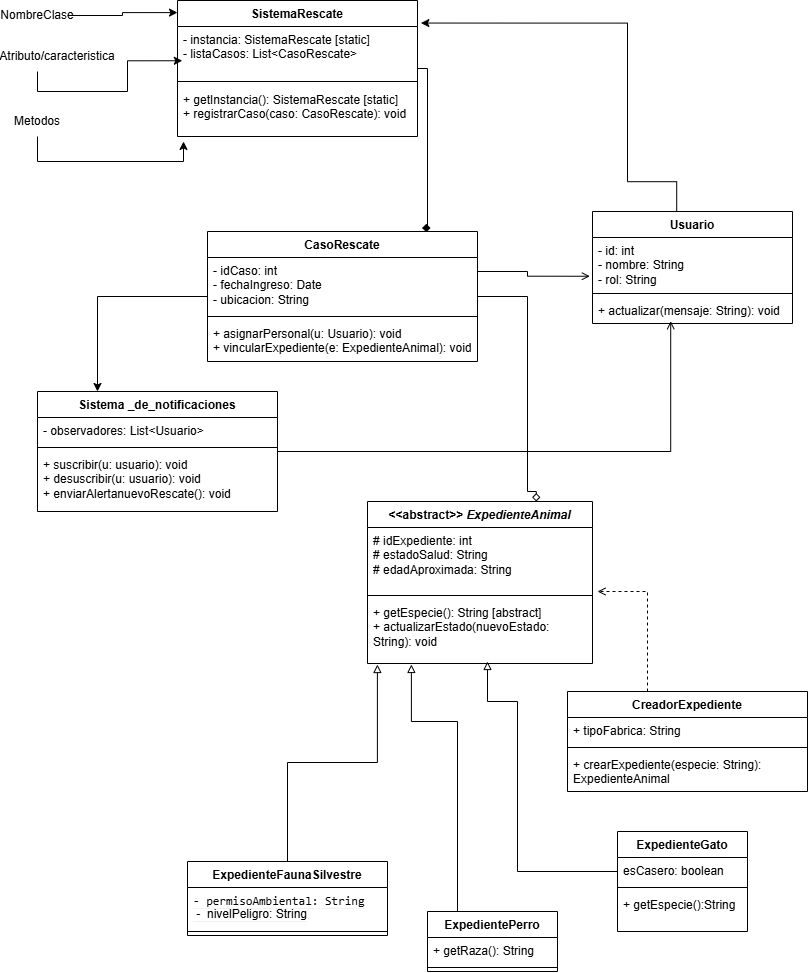

The diagram above was exported from draw.io. Its source (the exported page's mxGraphModel, read from the mxfile embedded in the PNG):
<mxGraphModel dx="1720" dy="930" grid="1" gridSize="10" guides="1" tooltips="1" connect="1" arrows="1" fold="1" page="1" pageScale="1" pageWidth="827" pageHeight="1169" math="0" shadow="0">
  <root>
    <mxCell id="0" />
    <mxCell id="1" parent="0" />
    <mxCell id="KLkxUGF7o2yXFpdRZbtT-1" parent="1" style="swimlane;fontStyle=1;align=center;verticalAlign=top;childLayout=stackLayout;horizontal=1;startSize=26;horizontalStack=0;resizeParent=1;resizeParentMax=0;resizeLast=0;collapsible=1;marginBottom=0;whiteSpace=wrap;html=1;" value="Usuario" vertex="1">
      <mxGeometry height="112" width="200" x="595" y="240" as="geometry" />
    </mxCell>
    <mxCell id="KLkxUGF7o2yXFpdRZbtT-2" parent="KLkxUGF7o2yXFpdRZbtT-1" style="text;strokeColor=none;fillColor=none;align=left;verticalAlign=top;spacingLeft=4;spacingRight=4;overflow=hidden;rotatable=0;points=[[0,0.5],[1,0.5]];portConstraint=eastwest;whiteSpace=wrap;html=1;" value="- id: int&lt;br/&gt;- nombre: String&lt;br/&gt;- rol: String" vertex="1">
      <mxGeometry height="52" width="200" y="26" as="geometry" />
    </mxCell>
    <mxCell id="KLkxUGF7o2yXFpdRZbtT-3" parent="KLkxUGF7o2yXFpdRZbtT-1" style="line;strokeWidth=1;fillColor=none;align=left;verticalAlign=middle;spacingTop=-1;spacingLeft=3;spacingRight=3;rotatable=0;labelPosition=right;points=[];portConstraint=eastwest;strokeColor=inherit;" value="" vertex="1">
      <mxGeometry height="8" width="200" y="78" as="geometry" />
    </mxCell>
    <mxCell id="KLkxUGF7o2yXFpdRZbtT-4" parent="KLkxUGF7o2yXFpdRZbtT-1" style="text;strokeColor=none;fillColor=none;align=left;verticalAlign=top;spacingLeft=4;spacingRight=4;overflow=hidden;rotatable=0;points=[[0,0.5],[1,0.5]];portConstraint=eastwest;whiteSpace=wrap;html=1;" value="+ actualizar(mensaje: String): void" vertex="1">
      <mxGeometry height="26" width="200" y="86" as="geometry" />
    </mxCell>
    <mxCell id="KLkxUGF7o2yXFpdRZbtT-39" edge="1" parent="1" source="KLkxUGF7o2yXFpdRZbtT-12" style="edgeStyle=orthogonalEdgeStyle;rounded=0;orthogonalLoop=1;jettySize=auto;html=1;endArrow=diamond;endFill=1;entryX=0.826;entryY=-0.027;entryDx=0;entryDy=0;entryPerimeter=0;" target="KLkxUGF7o2yXFpdRZbtT-20">
      <mxGeometry relative="1" x="-0.1894" as="geometry">
        <Array as="points">
          <mxPoint x="430" y="97" />
          <mxPoint x="430" y="256.5" />
        </Array>
        <mxPoint x="190" y="360" as="targetPoint" />
      </mxGeometry>
    </mxCell>
    <mxCell id="KLkxUGF7o2yXFpdRZbtT-12" parent="1" style="swimlane;fontStyle=1;align=center;verticalAlign=top;childLayout=stackLayout;horizontal=1;startSize=26;horizontalStack=0;resizeParent=1;resizeParentMax=0;resizeLast=0;collapsible=1;marginBottom=0;whiteSpace=wrap;html=1;" value="SistemaRescate" vertex="1">
      <mxGeometry height="136" width="240" x="180" y="29" as="geometry">
        <mxRectangle height="30" width="130" x="360" y="210" as="alternateBounds" />
      </mxGeometry>
    </mxCell>
    <mxCell id="KLkxUGF7o2yXFpdRZbtT-13" parent="KLkxUGF7o2yXFpdRZbtT-12" style="text;strokeColor=none;fillColor=none;align=left;verticalAlign=top;spacingLeft=4;spacingRight=4;overflow=hidden;rotatable=0;points=[[0,0.5],[1,0.5]];portConstraint=eastwest;whiteSpace=wrap;html=1;" value="- instancia: SistemaRescate [static]&lt;br/&gt;- listaCasos: List&amp;lt;CasoRescate&amp;gt;" vertex="1">
      <mxGeometry height="50" width="240" y="26" as="geometry" />
    </mxCell>
    <mxCell id="KLkxUGF7o2yXFpdRZbtT-14" parent="KLkxUGF7o2yXFpdRZbtT-12" style="line;strokeWidth=1;fillColor=none;align=left;verticalAlign=middle;spacingTop=-1;spacingLeft=3;spacingRight=3;rotatable=0;labelPosition=right;points=[];portConstraint=eastwest;strokeColor=inherit;" value="" vertex="1">
      <mxGeometry height="10" width="240" y="76" as="geometry" />
    </mxCell>
    <mxCell id="KLkxUGF7o2yXFpdRZbtT-15" parent="KLkxUGF7o2yXFpdRZbtT-12" style="text;strokeColor=none;fillColor=none;align=left;verticalAlign=top;spacingLeft=4;spacingRight=4;overflow=hidden;rotatable=0;points=[[0,0.5],[1,0.5]];portConstraint=eastwest;whiteSpace=wrap;html=1;" value="&lt;div&gt;+ getInstancia(): SistemaRescate [static]&lt;/div&gt;&lt;div&gt;+ registrarCaso(caso: CasoRescate): void&lt;/div&gt;&lt;div&gt;&lt;br&gt;&lt;/div&gt;" vertex="1">
      <mxGeometry height="50" width="240" y="86" as="geometry" />
    </mxCell>
    <mxCell id="KLkxUGF7o2yXFpdRZbtT-16" parent="1" style="swimlane;fontStyle=1;align=center;verticalAlign=top;childLayout=stackLayout;horizontal=1;startSize=26;horizontalStack=0;resizeParent=1;resizeParentMax=0;resizeLast=0;collapsible=1;marginBottom=0;whiteSpace=wrap;html=1;" value="CreadorExpediente" vertex="1">
      <mxGeometry height="100" width="240" x="570" y="720" as="geometry" />
    </mxCell>
    <mxCell id="KLkxUGF7o2yXFpdRZbtT-17" parent="KLkxUGF7o2yXFpdRZbtT-16" style="text;strokeColor=none;fillColor=none;align=left;verticalAlign=top;spacingLeft=4;spacingRight=4;overflow=hidden;rotatable=0;points=[[0,0.5],[1,0.5]];portConstraint=eastwest;whiteSpace=wrap;html=1;" value="+ tipoFabrica: String" vertex="1">
      <mxGeometry height="26" width="240" y="26" as="geometry" />
    </mxCell>
    <mxCell id="KLkxUGF7o2yXFpdRZbtT-18" parent="KLkxUGF7o2yXFpdRZbtT-16" style="line;strokeWidth=1;fillColor=none;align=left;verticalAlign=middle;spacingTop=-1;spacingLeft=3;spacingRight=3;rotatable=0;labelPosition=right;points=[];portConstraint=eastwest;strokeColor=inherit;" value="" vertex="1">
      <mxGeometry height="8" width="240" y="52" as="geometry" />
    </mxCell>
    <mxCell id="KLkxUGF7o2yXFpdRZbtT-19" parent="KLkxUGF7o2yXFpdRZbtT-16" style="text;strokeColor=none;fillColor=none;align=left;verticalAlign=top;spacingLeft=4;spacingRight=4;overflow=hidden;rotatable=0;points=[[0,0.5],[1,0.5]];portConstraint=eastwest;whiteSpace=wrap;html=1;" value="+ crearExpediente(especie: String): ExpedienteAnimal" vertex="1">
      <mxGeometry height="40" width="240" y="60" as="geometry" />
    </mxCell>
    <mxCell id="KLkxUGF7o2yXFpdRZbtT-41" edge="1" parent="1" source="KLkxUGF7o2yXFpdRZbtT-20" style="edgeStyle=orthogonalEdgeStyle;rounded=0;orthogonalLoop=1;jettySize=auto;html=1;endArrow=diamond;endFill=0;entryX=0.75;entryY=0;entryDx=0;entryDy=0;" target="KLkxUGF7o2yXFpdRZbtT-24">
      <mxGeometry relative="1" x="-0.0991" as="geometry">
        <Array as="points">
          <mxPoint x="530" y="325" />
          <mxPoint x="530" y="520" />
          <mxPoint x="538.8" y="520" />
        </Array>
        <mxPoint x="540" y="510" as="targetPoint" />
      </mxGeometry>
    </mxCell>
    <mxCell id="n_K0ENB4J8zPWajDQyuU-3" edge="1" parent="1" source="KLkxUGF7o2yXFpdRZbtT-20" style="edgeStyle=orthogonalEdgeStyle;rounded=0;orthogonalLoop=1;jettySize=auto;html=1;entryX=0.25;entryY=0;entryDx=0;entryDy=0;" target="dtfzUp0hS6lGu5TnBFGK-1">
      <mxGeometry relative="1" as="geometry">
        <Array as="points">
          <mxPoint x="100" y="325" />
        </Array>
      </mxGeometry>
    </mxCell>
    <mxCell id="KLkxUGF7o2yXFpdRZbtT-20" parent="1" style="swimlane;fontStyle=1;align=center;verticalAlign=top;childLayout=stackLayout;horizontal=1;startSize=26;horizontalStack=0;resizeParent=1;resizeParentMax=0;resizeLast=0;collapsible=1;marginBottom=0;whiteSpace=wrap;html=1;" value="CasoRescate" vertex="1">
      <mxGeometry height="130" width="270" x="210" y="260" as="geometry" />
    </mxCell>
    <mxCell id="KLkxUGF7o2yXFpdRZbtT-21" parent="KLkxUGF7o2yXFpdRZbtT-20" style="text;strokeColor=none;fillColor=none;align=left;verticalAlign=top;spacingLeft=4;spacingRight=4;overflow=hidden;rotatable=0;points=[[0,0.5],[1,0.5]];portConstraint=eastwest;whiteSpace=wrap;html=1;" value="&lt;div style=&quot;&quot;&gt;&lt;span style=&quot;background-color: transparent; color: light-dark(rgb(0, 0, 0), rgb(255, 255, 255));&quot;&gt;- idCaso: int&lt;/span&gt;&lt;/div&gt;&lt;div style=&quot;&quot;&gt;&lt;span style=&quot;background-color: transparent; color: light-dark(rgb(0, 0, 0), rgb(255, 255, 255));&quot;&gt;- fechaIngreso: Date&lt;/span&gt;&lt;/div&gt;&lt;div style=&quot;&quot;&gt;&lt;span style=&quot;background-color: transparent; color: light-dark(rgb(0, 0, 0), rgb(255, 255, 255));&quot;&gt;- ubicacion: String&amp;nbsp;&lt;/span&gt;&lt;/div&gt;&lt;div style=&quot;&quot;&gt;&lt;br&gt;&lt;/div&gt;" vertex="1">
      <mxGeometry height="55" width="270" y="26" as="geometry" />
    </mxCell>
    <mxCell id="KLkxUGF7o2yXFpdRZbtT-22" parent="KLkxUGF7o2yXFpdRZbtT-20" style="line;strokeWidth=1;fillColor=none;align=left;verticalAlign=middle;spacingTop=-1;spacingLeft=3;spacingRight=3;rotatable=0;labelPosition=right;points=[];portConstraint=eastwest;strokeColor=inherit;" value="" vertex="1">
      <mxGeometry height="8" width="270" y="81" as="geometry" />
    </mxCell>
    <mxCell id="KLkxUGF7o2yXFpdRZbtT-23" parent="KLkxUGF7o2yXFpdRZbtT-20" style="text;strokeColor=none;fillColor=none;align=left;verticalAlign=top;spacingLeft=4;spacingRight=4;overflow=hidden;rotatable=0;points=[[0,0.5],[1,0.5]];portConstraint=eastwest;whiteSpace=wrap;html=1;" value="+ asignarPersonal(u: Usuario): void&lt;br/&gt;+ vincularExpediente(e: ExpedienteAnimal): void" vertex="1">
      <mxGeometry height="41" width="270" y="89" as="geometry" />
    </mxCell>
    <mxCell id="KLkxUGF7o2yXFpdRZbtT-24" parent="1" style="swimlane;fontStyle=1;align=center;verticalAlign=top;childLayout=stackLayout;horizontal=1;startSize=26;horizontalStack=0;resizeParent=1;resizeParentMax=0;resizeLast=0;collapsible=1;marginBottom=0;whiteSpace=wrap;html=1;" value="&amp;lt;&amp;lt;abstract&amp;gt;&amp;gt;&amp;nbsp;&lt;i&gt;ExpedienteAnimal&lt;/i&gt;" vertex="1">
      <mxGeometry height="162" width="225" x="370" y="530" as="geometry">
        <mxRectangle height="30" width="220" x="80" y="600" as="alternateBounds" />
      </mxGeometry>
    </mxCell>
    <mxCell id="KLkxUGF7o2yXFpdRZbtT-25" parent="KLkxUGF7o2yXFpdRZbtT-24" style="text;strokeColor=none;fillColor=none;align=left;verticalAlign=top;spacingLeft=4;spacingRight=4;overflow=hidden;rotatable=0;points=[[0,0.5],[1,0.5]];portConstraint=eastwest;whiteSpace=wrap;html=1;" value="# idExpediente: int&lt;br/&gt;# estadoSalud: String&lt;br/&gt;# edadAproximada: String" vertex="1">
      <mxGeometry height="64" width="225" y="26" as="geometry" />
    </mxCell>
    <mxCell id="KLkxUGF7o2yXFpdRZbtT-26" parent="KLkxUGF7o2yXFpdRZbtT-24" style="line;strokeWidth=1;fillColor=none;align=left;verticalAlign=middle;spacingTop=-1;spacingLeft=3;spacingRight=3;rotatable=0;labelPosition=right;points=[];portConstraint=eastwest;strokeColor=inherit;" value="" vertex="1">
      <mxGeometry height="8" width="225" y="90" as="geometry" />
    </mxCell>
    <mxCell id="KLkxUGF7o2yXFpdRZbtT-27" parent="KLkxUGF7o2yXFpdRZbtT-24" style="text;strokeColor=none;fillColor=none;align=left;verticalAlign=top;spacingLeft=4;spacingRight=4;overflow=hidden;rotatable=0;points=[[0,0.5],[1,0.5]];portConstraint=eastwest;whiteSpace=wrap;html=1;" value="&lt;div&gt;+ getEspecie(): String [abstract]&lt;/div&gt;&lt;div&gt;+ actualizarEstado(nuevoEstado: String): void&lt;/div&gt;&lt;div&gt;&lt;br&gt;&lt;/div&gt;" vertex="1">
      <mxGeometry height="64" width="225" y="98" as="geometry" />
    </mxCell>
    <mxCell id="KLkxUGF7o2yXFpdRZbtT-29" parent="1" style="text;html=1;whiteSpace=wrap;strokeColor=none;fillColor=none;align=center;verticalAlign=middle;rounded=0;" value="NombreClase" vertex="1">
      <mxGeometry height="30" width="60" x="10" y="29" as="geometry" />
    </mxCell>
    <mxCell id="KLkxUGF7o2yXFpdRZbtT-36" edge="1" parent="1" source="KLkxUGF7o2yXFpdRZbtT-30" style="edgeStyle=orthogonalEdgeStyle;rounded=0;orthogonalLoop=1;jettySize=auto;html=1;entryX=0.02;entryY=0.685;entryDx=0;entryDy=0;entryPerimeter=0;" target="KLkxUGF7o2yXFpdRZbtT-13">
      <mxGeometry relative="1" x="-0.335" as="geometry">
        <Array as="points">
          <mxPoint x="40" y="120" />
          <mxPoint x="130" y="120" />
          <mxPoint x="130" y="89.3" />
        </Array>
        <mxPoint x="60" y="214.81927710843374" as="targetPoint" />
      </mxGeometry>
    </mxCell>
    <mxCell id="KLkxUGF7o2yXFpdRZbtT-30" parent="1" style="text;html=1;whiteSpace=wrap;strokeColor=none;fillColor=none;align=center;verticalAlign=middle;rounded=0;" value="Atributo/caracteristica" vertex="1">
      <mxGeometry height="30" width="60" x="30" y="70" as="geometry" />
    </mxCell>
    <mxCell id="KLkxUGF7o2yXFpdRZbtT-38" edge="1" parent="1" source="KLkxUGF7o2yXFpdRZbtT-31" style="edgeStyle=orthogonalEdgeStyle;rounded=0;orthogonalLoop=1;jettySize=auto;html=1;entryX=0.025;entryY=1.099;entryDx=0;entryDy=0;entryPerimeter=0;" target="KLkxUGF7o2yXFpdRZbtT-15">
      <mxGeometry relative="1" x="-0.7382" as="geometry">
        <Array as="points">
          <mxPoint x="40" y="190" />
          <mxPoint x="186" y="190" />
        </Array>
        <mxPoint x="30" y="320" as="targetPoint" />
      </mxGeometry>
    </mxCell>
    <mxCell id="KLkxUGF7o2yXFpdRZbtT-31" parent="1" style="text;html=1;whiteSpace=wrap;strokeColor=none;fillColor=none;align=center;verticalAlign=middle;rounded=0;" value="Metodos" vertex="1">
      <mxGeometry height="30" width="60" x="10" y="135" as="geometry" />
    </mxCell>
    <mxCell id="KLkxUGF7o2yXFpdRZbtT-33" edge="1" parent="1" source="KLkxUGF7o2yXFpdRZbtT-29" style="edgeStyle=orthogonalEdgeStyle;rounded=0;orthogonalLoop=1;jettySize=auto;html=1;entryX=0;entryY=0.089;entryDx=0;entryDy=0;entryPerimeter=0;" target="KLkxUGF7o2yXFpdRZbtT-12">
      <mxGeometry relative="1" as="geometry" />
    </mxCell>
    <mxCell id="KLkxUGF7o2yXFpdRZbtT-40" edge="1" parent="1" source="KLkxUGF7o2yXFpdRZbtT-21" style="edgeStyle=orthogonalEdgeStyle;rounded=0;orthogonalLoop=1;jettySize=auto;html=1;entryX=-0.013;entryY=0.745;entryDx=0;entryDy=0;entryPerimeter=0;exitX=1;exitY=0.5;exitDx=0;exitDy=0;endArrow=open;endFill=0;" target="KLkxUGF7o2yXFpdRZbtT-2">
      <mxGeometry relative="1" x="-0.4028" as="geometry">
        <Array as="points">
          <mxPoint x="480" y="300" />
          <mxPoint x="530" y="300" />
          <mxPoint x="530" y="304.7" />
        </Array>
        <mxPoint x="280.0000000000002" y="473.5" as="sourcePoint" />
        <mxPoint x="510" y="193.6" as="targetPoint" />
      </mxGeometry>
    </mxCell>
    <mxCell id="KLkxUGF7o2yXFpdRZbtT-42" edge="1" parent="1" source="KLkxUGF7o2yXFpdRZbtT-16" style="edgeStyle=orthogonalEdgeStyle;rounded=0;orthogonalLoop=1;jettySize=auto;html=1;dashed=1;endArrow=open;endFill=0;">
      <mxGeometry relative="1" x="-0.4667" as="geometry">
        <Array as="points">
          <mxPoint x="650" y="620" />
        </Array>
        <mxPoint x="600" y="620" as="targetPoint" />
      </mxGeometry>
    </mxCell>
    <mxCell id="KLkxUGF7o2yXFpdRZbtT-43" edge="1" parent="1" source="KLkxUGF7o2yXFpdRZbtT-1" style="edgeStyle=orthogonalEdgeStyle;rounded=0;orthogonalLoop=1;jettySize=auto;html=1;entryX=1.014;entryY=-0.069;entryDx=0;entryDy=0;entryPerimeter=0;exitX=0.421;exitY=0.002;exitDx=0;exitDy=0;exitPerimeter=0;" target="KLkxUGF7o2yXFpdRZbtT-13">
      <mxGeometry relative="1" x="-0.0559" as="geometry">
        <Array as="points">
          <mxPoint x="630" y="210.2" />
          <mxPoint x="630" y="51.6" />
        </Array>
        <mxPoint x="640" y="190" as="sourcePoint" />
      </mxGeometry>
    </mxCell>
    <mxCell id="9SmiNdVysR1e9TcYsCjY-2" parent="1" style="swimlane;fontStyle=1;align=center;verticalAlign=top;childLayout=stackLayout;horizontal=1;startSize=26;horizontalStack=0;resizeParent=1;resizeParentMax=0;resizeLast=0;collapsible=1;marginBottom=0;whiteSpace=wrap;html=1;" value="ExpedienteFaunaSilvestre" vertex="1">
      <mxGeometry height="74" width="200" x="190" y="890" as="geometry" />
    </mxCell>
    <mxCell id="9SmiNdVysR1e9TcYsCjY-3" parent="9SmiNdVysR1e9TcYsCjY-2" style="text;strokeColor=none;fillColor=none;align=left;verticalAlign=top;spacingLeft=4;spacingRight=4;overflow=hidden;rotatable=0;points=[[0,0.5],[1,0.5]];portConstraint=eastwest;whiteSpace=wrap;html=1;" value="&lt;code dir=&quot;ltr&quot; class=&quot;KDcb0c&quot; style=&quot;margin: 0px; border-bottom: 1.2088px solid rgb(240, 242, 245);&quot; aria-owns=&quot;action-menu-parent-container&quot;&gt;&lt;font&gt;- permisoAmbiental: String&lt;/font&gt;&lt;/code&gt;&lt;div tabindex=&quot;0&quot; aria-hidden=&quot;true&quot; style=&quot;font-family: &amp;quot;Google Sans&amp;quot;, Arial, sans-serif, &amp;quot;Noto Color Emoji&amp;quot;; font-size: 16px; margin: -1px; border-bottom: 0px rgb(10, 10, 10);&quot;&gt;&lt;/div&gt;&lt;div tabindex=&quot;0&quot; aria-hidden=&quot;true&quot; style=&quot;font-family: &amp;quot;Google Sans&amp;quot;, Arial, sans-serif, &amp;quot;Noto Color Emoji&amp;quot;; font-size: 16px; margin: -1px; border-bottom: 0px rgb(10, 10, 10);&quot;&gt;&lt;/div&gt;&lt;div&gt;&lt;code dir=&quot;ltr&quot; class=&quot;KDcb0c&quot; style=&quot;margin: 0px; border-bottom: 1.2088px solid rgb(240, 242, 245);&quot; aria-owns=&quot;action-menu-parent-container&quot;&gt;&lt;font&gt;&lt;span style=&quot;font-family: Helvetica;&quot;&gt;&amp;nbsp;-&amp;nbsp; nivelPeligro: String&lt;/span&gt;&lt;/font&gt;&lt;/code&gt;&lt;/div&gt;" vertex="1">
      <mxGeometry height="40" width="200" y="26" as="geometry" />
    </mxCell>
    <mxCell id="9SmiNdVysR1e9TcYsCjY-4" parent="9SmiNdVysR1e9TcYsCjY-2" style="line;strokeWidth=1;fillColor=none;align=left;verticalAlign=middle;spacingTop=-1;spacingLeft=3;spacingRight=3;rotatable=0;labelPosition=right;points=[];portConstraint=eastwest;strokeColor=inherit;" value="" vertex="1">
      <mxGeometry height="8" width="200" y="66" as="geometry" />
    </mxCell>
    <mxCell id="9SmiNdVysR1e9TcYsCjY-6" parent="1" style="swimlane;fontStyle=1;align=center;verticalAlign=top;childLayout=stackLayout;horizontal=1;startSize=26;horizontalStack=0;resizeParent=1;resizeParentMax=0;resizeLast=0;collapsible=1;marginBottom=0;whiteSpace=wrap;html=1;" value="ExpedientePerro" vertex="1">
      <mxGeometry height="60" width="130" x="430" y="940" as="geometry" />
    </mxCell>
    <mxCell id="9SmiNdVysR1e9TcYsCjY-7" parent="9SmiNdVysR1e9TcYsCjY-6" style="text;strokeColor=none;fillColor=none;align=left;verticalAlign=top;spacingLeft=4;spacingRight=4;overflow=hidden;rotatable=0;points=[[0,0.5],[1,0.5]];portConstraint=eastwest;whiteSpace=wrap;html=1;" value="+ getRaza(): String" vertex="1">
      <mxGeometry height="26" width="130" y="26" as="geometry" />
    </mxCell>
    <mxCell id="9SmiNdVysR1e9TcYsCjY-8" parent="9SmiNdVysR1e9TcYsCjY-6" style="line;strokeWidth=1;fillColor=none;align=left;verticalAlign=middle;spacingTop=-1;spacingLeft=3;spacingRight=3;rotatable=0;labelPosition=right;points=[];portConstraint=eastwest;strokeColor=inherit;" value="" vertex="1">
      <mxGeometry height="8" width="130" y="52" as="geometry" />
    </mxCell>
    <mxCell id="OL3VmapqOkmT8Rpdw0Zf-3" edge="1" parent="1" source="9SmiNdVysR1e9TcYsCjY-10" style="edgeStyle=orthogonalEdgeStyle;rounded=0;orthogonalLoop=1;jettySize=auto;html=1;endArrow=block;endFill=0;">
      <mxGeometry relative="1" x="-0.5444" as="geometry">
        <Array as="points">
          <mxPoint x="520" y="900" />
          <mxPoint x="520" y="730" />
          <mxPoint x="490" y="730" />
        </Array>
        <mxPoint x="490" y="690" as="targetPoint" />
      </mxGeometry>
    </mxCell>
    <mxCell id="9SmiNdVysR1e9TcYsCjY-10" parent="1" style="swimlane;fontStyle=1;align=center;verticalAlign=top;childLayout=stackLayout;horizontal=1;startSize=26;horizontalStack=0;resizeParent=1;resizeParentMax=0;resizeLast=0;collapsible=1;marginBottom=0;whiteSpace=wrap;html=1;" value="ExpedienteGato" vertex="1">
      <mxGeometry height="100" width="130" x="620" y="860" as="geometry" />
    </mxCell>
    <mxCell id="9SmiNdVysR1e9TcYsCjY-11" parent="9SmiNdVysR1e9TcYsCjY-10" style="text;strokeColor=none;fillColor=none;align=left;verticalAlign=top;spacingLeft=4;spacingRight=4;overflow=hidden;rotatable=0;points=[[0,0.5],[1,0.5]];portConstraint=eastwest;whiteSpace=wrap;html=1;" value="esCasero: boolean" vertex="1">
      <mxGeometry height="26" width="130" y="26" as="geometry" />
    </mxCell>
    <mxCell id="9SmiNdVysR1e9TcYsCjY-12" parent="9SmiNdVysR1e9TcYsCjY-10" style="line;strokeWidth=1;fillColor=none;align=left;verticalAlign=middle;spacingTop=-1;spacingLeft=3;spacingRight=3;rotatable=0;labelPosition=right;points=[];portConstraint=eastwest;strokeColor=inherit;" value="" vertex="1">
      <mxGeometry height="8" width="130" y="52" as="geometry" />
    </mxCell>
    <mxCell id="9SmiNdVysR1e9TcYsCjY-13" parent="9SmiNdVysR1e9TcYsCjY-10" style="text;strokeColor=none;fillColor=none;align=left;verticalAlign=top;spacingLeft=4;spacingRight=4;overflow=hidden;rotatable=0;points=[[0,0.5],[1,0.5]];portConstraint=eastwest;whiteSpace=wrap;html=1;" value="&lt;font&gt;+ getEspecie():String&lt;/font&gt;" vertex="1">
      <mxGeometry height="40" width="130" y="60" as="geometry" />
    </mxCell>
    <mxCell id="OL3VmapqOkmT8Rpdw0Zf-1" edge="1" parent="1" source="9SmiNdVysR1e9TcYsCjY-2" style="edgeStyle=orthogonalEdgeStyle;rounded=0;orthogonalLoop=1;jettySize=auto;html=1;entryX=0.044;entryY=1.016;entryDx=0;entryDy=0;entryPerimeter=0;endArrow=block;endFill=0;" target="KLkxUGF7o2yXFpdRZbtT-27">
      <mxGeometry relative="1" x="-0.1089" as="geometry">
        <mxPoint x="380" y="700" as="targetPoint" />
      </mxGeometry>
    </mxCell>
    <mxCell id="OL3VmapqOkmT8Rpdw0Zf-2" edge="1" parent="1" source="9SmiNdVysR1e9TcYsCjY-6" style="edgeStyle=orthogonalEdgeStyle;rounded=0;orthogonalLoop=1;jettySize=auto;html=1;endArrow=block;endFill=0;entryX=0.195;entryY=1.015;entryDx=0;entryDy=0;entryPerimeter=0;" target="KLkxUGF7o2yXFpdRZbtT-27">
      <mxGeometry relative="1" x="-0.229" as="geometry">
        <Array as="points">
          <mxPoint x="460" y="750" />
          <mxPoint x="413.9" y="750" />
        </Array>
        <mxPoint x="410" y="700" as="targetPoint" />
      </mxGeometry>
    </mxCell>
    <mxCell id="n_K0ENB4J8zPWajDQyuU-4" edge="1" parent="1" source="dtfzUp0hS6lGu5TnBFGK-1" style="edgeStyle=orthogonalEdgeStyle;rounded=0;orthogonalLoop=1;jettySize=auto;html=1;endArrow=open;endFill=0;entryX=0.391;entryY=0.911;entryDx=0;entryDy=0;entryPerimeter=0;" target="KLkxUGF7o2yXFpdRZbtT-4">
      <mxGeometry relative="1" x="-0.2359" as="geometry">
        <Array as="points">
          <mxPoint x="673.2" y="480" />
        </Array>
        <mxPoint x="673.2" y="370" as="targetPoint" />
      </mxGeometry>
    </mxCell>
    <mxCell id="dtfzUp0hS6lGu5TnBFGK-1" parent="1" style="swimlane;fontStyle=1;align=center;verticalAlign=top;childLayout=stackLayout;horizontal=1;startSize=26;horizontalStack=0;resizeParent=1;resizeParentMax=0;resizeLast=0;collapsible=1;marginBottom=0;whiteSpace=wrap;html=1;" value="Sistema _de_notificaciones" vertex="1">
      <mxGeometry height="120" width="240" x="40" y="420" as="geometry" />
    </mxCell>
    <mxCell id="dtfzUp0hS6lGu5TnBFGK-2" parent="dtfzUp0hS6lGu5TnBFGK-1" style="text;strokeColor=none;fillColor=none;align=left;verticalAlign=top;spacingLeft=4;spacingRight=4;overflow=hidden;rotatable=0;points=[[0,0.5],[1,0.5]];portConstraint=eastwest;whiteSpace=wrap;html=1;" value="&lt;font&gt;- observadores: List&amp;lt;Usuario&amp;gt;&lt;/font&gt;" vertex="1">
      <mxGeometry height="26" width="240" y="26" as="geometry" />
    </mxCell>
    <mxCell id="dtfzUp0hS6lGu5TnBFGK-3" parent="dtfzUp0hS6lGu5TnBFGK-1" style="line;strokeWidth=1;fillColor=none;align=left;verticalAlign=middle;spacingTop=-1;spacingLeft=3;spacingRight=3;rotatable=0;labelPosition=right;points=[];portConstraint=eastwest;strokeColor=inherit;" value="" vertex="1">
      <mxGeometry height="8" width="240" y="52" as="geometry" />
    </mxCell>
    <mxCell id="dtfzUp0hS6lGu5TnBFGK-4" parent="dtfzUp0hS6lGu5TnBFGK-1" style="text;strokeColor=none;fillColor=none;align=left;verticalAlign=top;spacingLeft=4;spacingRight=4;overflow=hidden;rotatable=0;points=[[0,0.5],[1,0.5]];portConstraint=eastwest;whiteSpace=wrap;html=1;" value="+ suscribir(u: usuario): void&lt;div&gt;+ desuscribir(u: usuario): void&lt;/div&gt;&lt;div&gt;+ enviarAlertanuevoRescate(): void&lt;/div&gt;" vertex="1">
      <mxGeometry height="60" width="240" y="60" as="geometry" />
    </mxCell>
  </root>
</mxGraphModel>